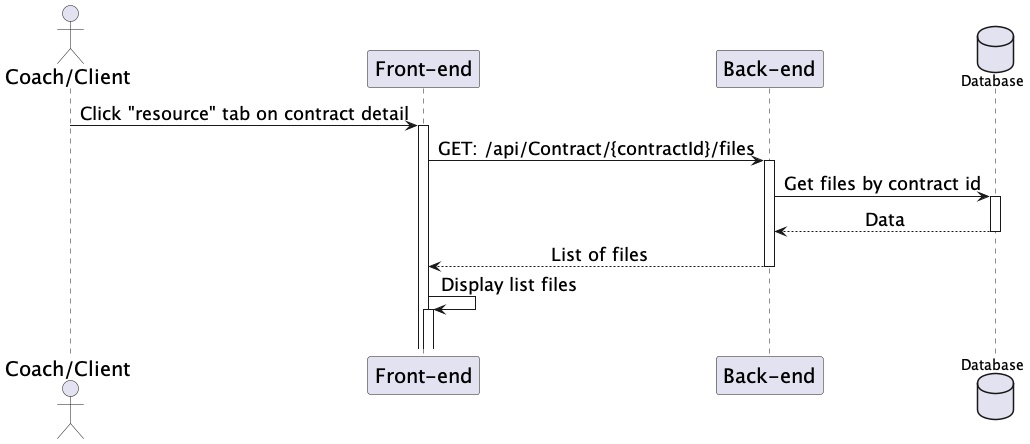

The diagram above was rendered by PlantUML. Its source (embedded in the PNG):
@startuml ViewContractResource
skinparam sequenceMessageAlign center
skinparam sequenceGroupFontSize 20
skinparam sequenceGroupHeaderFontSize 20
skinparam sequence {
    ParticipantFontSize 20
    ActorFontSize 20
    DatabaseFontSize 20
    ArrowFontSize 18
} 
actor "Coach/Client" as user
participant "Front-end" as fe
participant "Back-end" as be
database Database as db

user -> fe++: Click "resource" tab on contract detail
fe -> be++: GET: /api/Contract/{contractId}/files
be -> db++: Get files by contract id
db --> be: Data
deactivate db
be --> fe: List of files
deactivate be
fe -> fe++: Display list files
|||
@enduml